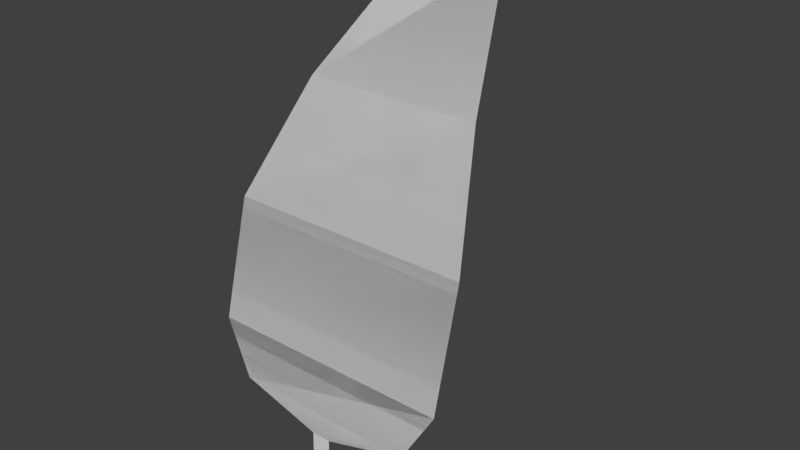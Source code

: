 # Source: SM_Big_Leaf_00_blend.blend  (saved by Blender 2.80.75; exported with 4.5.12 LTS)
import bpy
from mathutils import Matrix  # noqa: F401  (used for matrix-valued properties, if any)

bpy.ops.wm.read_factory_settings(use_empty=True)
scene = bpy.context.scene
scene.name = 'Scene'

# ---- world
world_world = bpy.data.worlds.new('World'); scene.world = world_world
world_world.color = (0.05088, 0.05088, 0.05088)
world_world.use_sun_shadow = False
world_world.sun_shadow_jitter_overblur = 0.0

# ---- meshes
me_plane_001 = bpy.data.meshes.new('Plane.001')
me_plane_001.from_pydata([(-0.07145, 0.003216, 0.007656), (0.07145, 0.003216, 0.007656), (-0.07145, 0.02103, 0.664), (0.07145, 0.02103, 0.664), (-0.6898, 0.02974, 0.8361), (0.6898, 0.02974, 0.8361), (-0.9129, 0.0748, 1.219), (0.9129, 0.0748, 1.219), (-0.9129, 0.2973, 2.077), (0.9129, 0.2973, 2.077), (-0.6702, 0.7468, 2.875), (0.6702, 0.7468, 2.875), (-0.3394, 1.466, 3.677), (0.3394, 1.466, 3.677), (-4.562e-17, 1.698, 3.869), (-0.07145, 0.003216, 0.007656), (0.07145, 0.003216, 0.007656), (-0.07145, 0.02103, 0.664), (0.07145, 0.02103, 0.664), (-0.6898, 0.02974, 0.8361), (0.6898, 0.02974, 0.8361), (-0.9129, 0.0748, 1.219), (0.9129, 0.0748, 1.219), (-0.9129, 0.2973, 2.077), (0.9129, 0.2973, 2.077), (-0.6702, 0.7468, 2.875), (0.6702, 0.7468, 2.875), (-0.3394, 1.466, 3.677), (0.3394, 1.466, 3.677), (-4.562e-17, 1.698, 3.869)], [], [(0, 1, 3, 2), (2, 3, 5, 4), (4, 5, 7, 6), (6, 7, 9, 8), (8, 9, 11, 10), (10, 11, 13, 12), (12, 13, 14), (15, 17, 18, 16), (17, 19, 20, 18), (19, 21, 22, 20), (21, 23, 24, 22), (23, 25, 26, 24), (25, 27, 28, 26), (27, 29, 28)])
_uv = me_plane_001.uv_layers.new(name='UVMap')
_uv.uv.foreach_set('vector', [0.08502, 0.1562, 0.08502, 0.1562, 0.08502, 0.1562, 0.08502, 0.1562, 0.08502, 0.1562, 0.08502, 0.1562, 0.08502, 0.1562, 0.08502, 0.1562, 0.08502, 0.1562, 0.08502, 0.1562, 0.08502, 0.1562, 0.08502, 0.1562, 0.08502, 0.1562, 0.08502, 0.1562, 0.08502, 0.1562, 0.08502, 0.1562, 0.08502, 0.1562, 0.08502, 0.1562, 0.08502, 0.1562, 0.08502, 0.1562, 0.08502, 0.1562, 0.08502, 0.1562, 0.08502, 0.1562, 0.08502, 0.1562, 0.08502, 0.1562, 0.08502, 0.1562, 0.08502, 0.1562, 0.08502, 0.1562, 0.08502, 0.1562, 0.08502, 0.1562, 0.08502, 0.1562, 0.08502, 0.1562, 0.08502, 0.1562, 0.08502, 0.1562, 0.08502, 0.1562, 0.08502, 0.1562, 0.08502, 0.1562, 0.08502, 0.1562, 0.08502, 0.1562, 0.08502, 0.1562, 0.08502, 0.1562, 0.08502, 0.1562, 0.08502, 0.1562, 0.08502, 0.1562, 0.08502, 0.1562, 0.08502, 0.1562, 0.08502, 0.1562, 0.08502, 0.1562, 0.08502, 0.1562, 0.08502, 0.1562, 0.08502, 0.1562, 0.08502, 0.1562, 0.08502, 0.1562, 0.08502, 0.1562])
me_plane_001.use_remesh_preserve_volume = False
me_plane_001.use_remesh_preserve_attributes = False
me_plane_001.use_mirror_vertex_groups = False
me_plane_001.update()

# ---- objects
ob_plane_001 = bpy.data.objects.new('Plane.001', me_plane_001)

# ---- transforms, parenting, visibility, modifiers, constraints
ob_plane_001.location = (0.0, 0.0, 0.0)
ob_plane_001.lineart.crease_threshold = 0.0
_vg = ob_plane_001.vertex_groups.new(name='Bone')
_vg = ob_plane_001.vertex_groups.new(name='Bone.001')
_vg = ob_plane_001.vertex_groups.new(name='Bone.002')
_vg = ob_plane_001.vertex_groups.new(name='Bone.003')
_vg = ob_plane_001.vertex_groups.new(name='Bone.004')
_vg = ob_plane_001.vertex_groups.new(name='Bone.005')

# ---- collection membership
scene.collection.objects.link(ob_plane_001)

# ---- scene / render settings (as saved in the file)
scene.frame_start = 1; scene.frame_end = 250; scene.frame_set(1)
scene.render.engine = 'CYCLES'
scene.render.resolution_percentage = 50
scene.render.dither_intensity = 0.0
scene.cycles.use_denoising = False
scene.cycles.samples = 128
scene.cycles.sampling_pattern = 'TABULATED_SOBOL'
scene.cycles.use_adaptive_sampling = False
scene.cycles.use_light_tree = False
scene.view_settings.view_transform = 'Standard'
bpy.context.view_layer.update()

# ---- added for rendering (the .blend has no active camera and no usable light): camera, sun
cam_auto = bpy.data.cameras.new('AutoCamera')
cam_auto.lens = 50.0
cam_auto.sensor_width = 36.0
cam_auto.clip_end = 1000.0
ob_auto_camera = bpy.data.objects.new('AutoCamera', cam_auto)
scene.collection.objects.link(ob_auto_camera)
ob_auto_camera.location = (4.25178, -4.25173, 5.33996)
ob_auto_camera.rotation_euler = (1.09748, -7.21219e-08, 0.694738)
scene.camera = ob_auto_camera
light_auto_sun = bpy.data.lights.new('AutoSun', 'SUN')
light_auto_sun.energy = 3.0
light_auto_sun.angle = 0.0523599
ob_auto_sun = bpy.data.objects.new('AutoSun', light_auto_sun)
scene.collection.objects.link(ob_auto_sun)
ob_auto_sun.rotation_euler = (0.872665, 0.174533, 0.523599)
bpy.context.view_layer.update()
